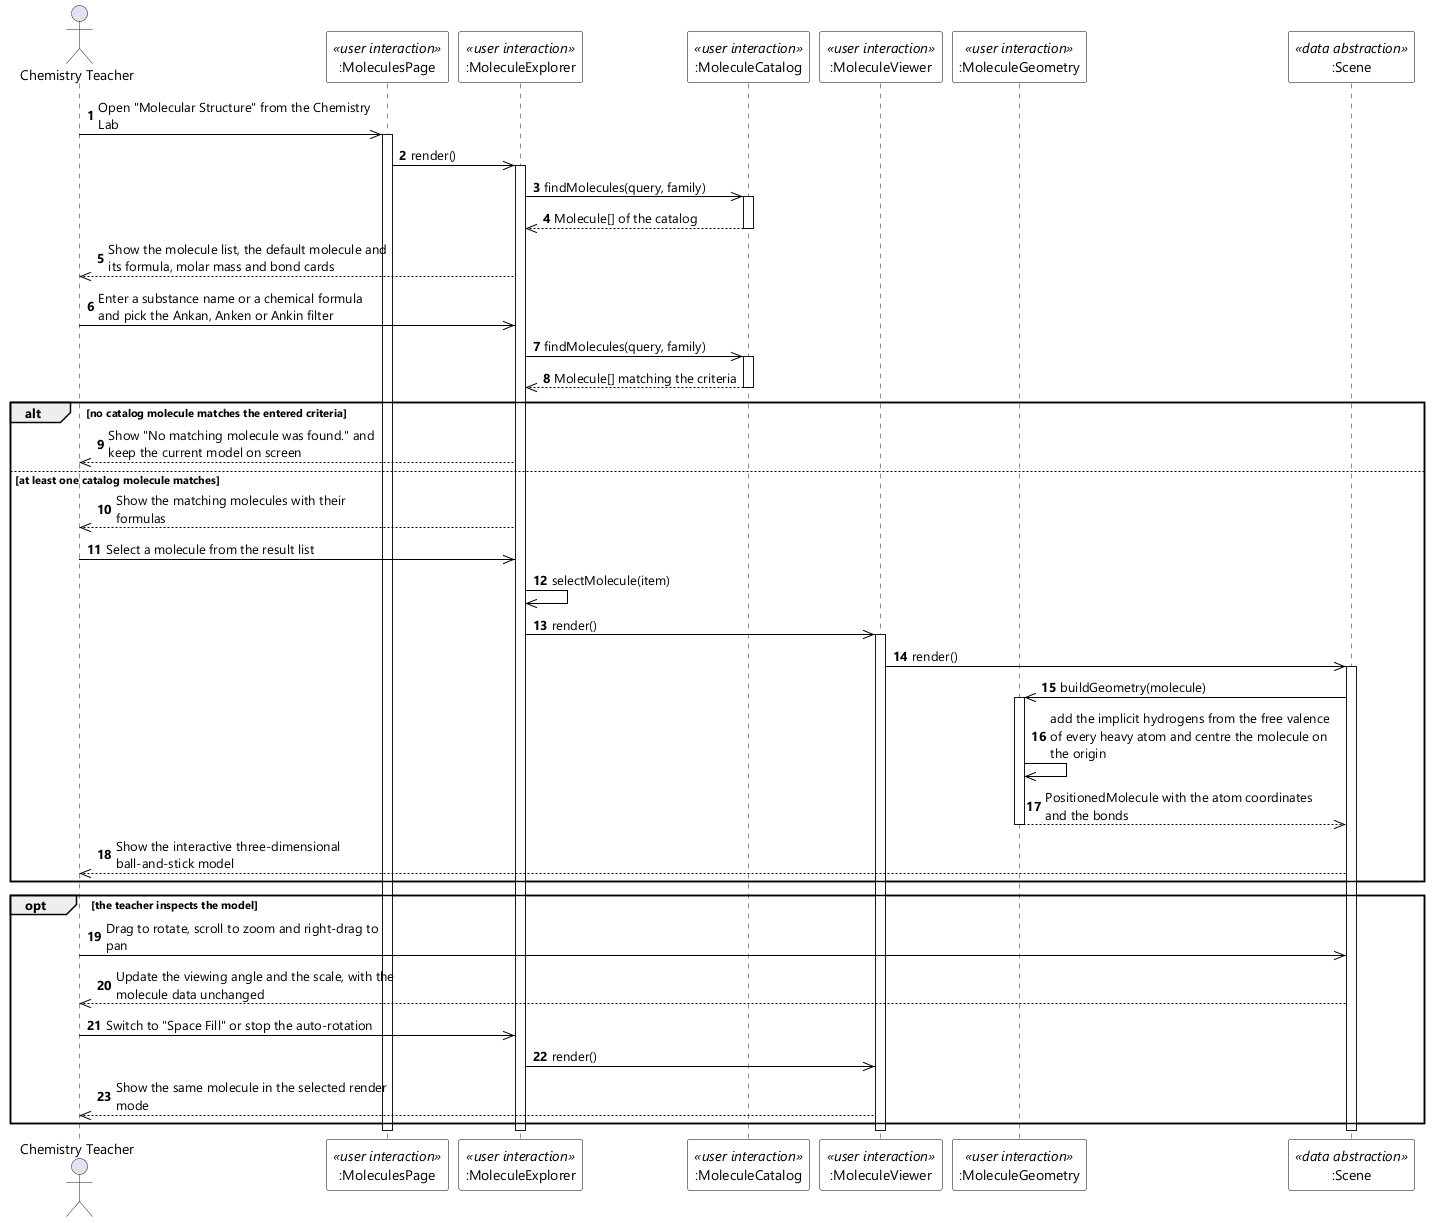

The diagram above was rendered by PlantUML. Its source (embedded in the PNG):
@startuml UC-59 View Molecule Structure - Sequence Diagram (stereo)
skinparamlocked dpi 96
skinparam defaultFontName "Segoe UI"
skinparam shadowing false
skinparam ParticipantBackgroundColor #FFFFFF
skinparam ParticipantBorderColor #000000
skinparam ArrowColor #000000
skinparam sequenceMessageAlign left
skinparam maxMessageSize 280

actor "Chemistry Teacher" as Teacher
participant ":MoleculesPage" as PAGE <<user interaction>>
participant ":MoleculeExplorer" as EXP <<user interaction>>
participant ":MoleculeCatalog" as CAT <<user interaction>>
participant ":MoleculeViewer" as VIEW <<user interaction>>
participant ":MoleculeGeometry" as GEO <<user interaction>>
participant ":Scene" as SCENE <<data abstraction>>

autonumber
Teacher ->> PAGE : Open "Molecular Structure" from the Chemistry Lab
activate PAGE
PAGE ->> EXP : render()
activate EXP
EXP ->> CAT : findMolecules(query, family)
activate CAT
CAT -->> EXP : Molecule[] of the catalog
deactivate CAT
EXP -->> Teacher : Show the molecule list, the default molecule and its formula, molar mass and bond cards

Teacher ->> EXP : Enter a substance name or a chemical formula and pick the Ankan, Anken or Ankin filter
EXP ->> CAT : findMolecules(query, family)
activate CAT
CAT -->> EXP : Molecule[] matching the criteria
deactivate CAT

alt no catalog molecule matches the entered criteria
  EXP -->> Teacher : Show "No matching molecule was found." and keep the current model on screen
else at least one catalog molecule matches
  EXP -->> Teacher : Show the matching molecules with their formulas
  Teacher ->> EXP : Select a molecule from the result list
  EXP ->> EXP : selectMolecule(item)
  EXP ->> VIEW : render()
  activate VIEW
  VIEW ->> SCENE : render()
  activate SCENE
  SCENE ->> GEO : buildGeometry(molecule)
  activate GEO
  GEO ->> GEO : add the implicit hydrogens from the free valence of every heavy atom and centre the molecule on the origin
  GEO -->> SCENE : PositionedMolecule with the atom coordinates and the bonds
  deactivate GEO
  SCENE -->> Teacher : Show the interactive three-dimensional ball-and-stick model
end

opt the teacher inspects the model
  Teacher ->> SCENE : Drag to rotate, scroll to zoom and right-drag to pan
  SCENE -->> Teacher : Update the viewing angle and the scale, with the molecule data unchanged
  Teacher ->> EXP : Switch to "Space Fill" or stop the auto-rotation
  EXP ->> VIEW : render()
  VIEW -->> Teacher : Show the same molecule in the selected render mode
end
deactivate SCENE
deactivate VIEW
deactivate EXP
deactivate PAGE
@enduml